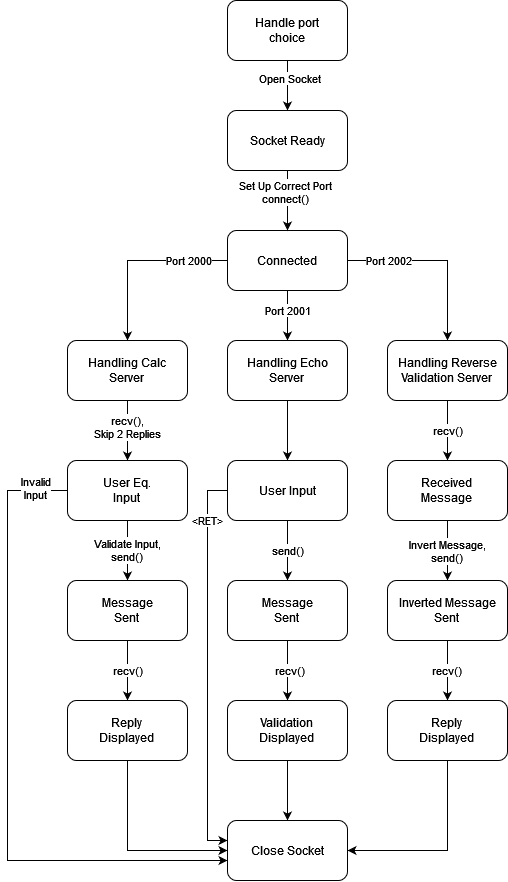

The diagram above was exported from draw.io. Its source (the exported page's mxGraphModel, read from the mxfile embedded in the PNG):
<mxGraphModel dx="1195" dy="652" grid="1" gridSize="10" guides="1" tooltips="1" connect="1" arrows="1" fold="1" page="1" pageScale="1" pageWidth="827" pageHeight="1169" math="0" shadow="0">
  <root>
    <mxCell id="0" />
    <mxCell id="1" parent="0" />
    <mxCell id="_pAnGhoqRPD6Xb0HjOkD-3" value="" style="edgeStyle=orthogonalEdgeStyle;rounded=0;orthogonalLoop=1;jettySize=auto;html=1;" edge="1" parent="1" source="_pAnGhoqRPD6Xb0HjOkD-1" target="_pAnGhoqRPD6Xb0HjOkD-11">
      <mxGeometry relative="1" as="geometry">
        <mxPoint x="420" y="130" as="targetPoint" />
        <Array as="points" />
      </mxGeometry>
    </mxCell>
    <mxCell id="_pAnGhoqRPD6Xb0HjOkD-18" value="Open Socket" style="edgeLabel;html=1;align=center;verticalAlign=middle;resizable=0;points=[];" vertex="1" connectable="0" parent="_pAnGhoqRPD6Xb0HjOkD-3">
      <mxGeometry x="-0.3133" y="2" relative="1" as="geometry">
        <mxPoint as="offset" />
      </mxGeometry>
    </mxCell>
    <mxCell id="_pAnGhoqRPD6Xb0HjOkD-1" value="&lt;div&gt;Handle port &lt;br&gt;&lt;/div&gt;&lt;div&gt;choice&lt;br&gt;&lt;/div&gt;" style="rounded=1;whiteSpace=wrap;html=1;" vertex="1" parent="1">
      <mxGeometry x="360" y="40" width="120" height="60" as="geometry" />
    </mxCell>
    <mxCell id="_pAnGhoqRPD6Xb0HjOkD-7" style="edgeStyle=orthogonalEdgeStyle;rounded=0;orthogonalLoop=1;jettySize=auto;html=1;" edge="1" parent="1" source="_pAnGhoqRPD6Xb0HjOkD-2" target="_pAnGhoqRPD6Xb0HjOkD-4">
      <mxGeometry relative="1" as="geometry" />
    </mxCell>
    <mxCell id="_pAnGhoqRPD6Xb0HjOkD-33" value="Port 2000" style="edgeLabel;html=1;align=center;verticalAlign=middle;resizable=0;points=[];" vertex="1" connectable="0" parent="_pAnGhoqRPD6Xb0HjOkD-7">
      <mxGeometry x="-0.1562" y="1" relative="1" as="geometry">
        <mxPoint x="36" y="-1" as="offset" />
      </mxGeometry>
    </mxCell>
    <mxCell id="_pAnGhoqRPD6Xb0HjOkD-8" style="edgeStyle=orthogonalEdgeStyle;rounded=0;orthogonalLoop=1;jettySize=auto;html=1;" edge="1" parent="1" source="_pAnGhoqRPD6Xb0HjOkD-2" target="_pAnGhoqRPD6Xb0HjOkD-5">
      <mxGeometry relative="1" as="geometry" />
    </mxCell>
    <mxCell id="_pAnGhoqRPD6Xb0HjOkD-34" value="Port 2001" style="edgeLabel;html=1;align=center;verticalAlign=middle;resizable=0;points=[];" vertex="1" connectable="0" parent="_pAnGhoqRPD6Xb0HjOkD-8">
      <mxGeometry x="0.22" y="1" relative="1" as="geometry">
        <mxPoint x="-1" y="-11" as="offset" />
      </mxGeometry>
    </mxCell>
    <mxCell id="_pAnGhoqRPD6Xb0HjOkD-9" style="edgeStyle=orthogonalEdgeStyle;rounded=0;orthogonalLoop=1;jettySize=auto;html=1;" edge="1" parent="1" source="_pAnGhoqRPD6Xb0HjOkD-2" target="_pAnGhoqRPD6Xb0HjOkD-6">
      <mxGeometry relative="1" as="geometry" />
    </mxCell>
    <mxCell id="_pAnGhoqRPD6Xb0HjOkD-36" value="Port 2002" style="edgeLabel;html=1;align=center;verticalAlign=middle;resizable=0;points=[];" vertex="1" connectable="0" parent="_pAnGhoqRPD6Xb0HjOkD-9">
      <mxGeometry x="-0.3958" y="-3" relative="1" as="geometry">
        <mxPoint x="-14" y="-3" as="offset" />
      </mxGeometry>
    </mxCell>
    <mxCell id="_pAnGhoqRPD6Xb0HjOkD-2" value="Connected" style="whiteSpace=wrap;html=1;rounded=1;" vertex="1" parent="1">
      <mxGeometry x="360" y="270" width="120" height="60" as="geometry" />
    </mxCell>
    <mxCell id="_pAnGhoqRPD6Xb0HjOkD-16" value="" style="edgeStyle=orthogonalEdgeStyle;rounded=0;orthogonalLoop=1;jettySize=auto;html=1;" edge="1" parent="1" source="_pAnGhoqRPD6Xb0HjOkD-4" target="_pAnGhoqRPD6Xb0HjOkD-10">
      <mxGeometry relative="1" as="geometry" />
    </mxCell>
    <mxCell id="_pAnGhoqRPD6Xb0HjOkD-17" value="&lt;div&gt;recv(),&lt;/div&gt;&lt;div&gt;Skip 2 Replies&lt;br&gt;&lt;/div&gt;" style="edgeLabel;html=1;align=center;verticalAlign=middle;resizable=0;points=[];" vertex="1" connectable="0" parent="_pAnGhoqRPD6Xb0HjOkD-16">
      <mxGeometry x="-0.3722" y="1" relative="1" as="geometry">
        <mxPoint x="-1" y="7" as="offset" />
      </mxGeometry>
    </mxCell>
    <mxCell id="_pAnGhoqRPD6Xb0HjOkD-4" value="&lt;div&gt;Handling Calc&lt;/div&gt;&lt;div&gt;Server&lt;br&gt;&lt;/div&gt;" style="whiteSpace=wrap;html=1;rounded=1;" vertex="1" parent="1">
      <mxGeometry x="200" y="380" width="120" height="60" as="geometry" />
    </mxCell>
    <mxCell id="_pAnGhoqRPD6Xb0HjOkD-26" value="" style="edgeStyle=orthogonalEdgeStyle;rounded=0;orthogonalLoop=1;jettySize=auto;html=1;" edge="1" parent="1" source="_pAnGhoqRPD6Xb0HjOkD-5" target="_pAnGhoqRPD6Xb0HjOkD-14">
      <mxGeometry relative="1" as="geometry" />
    </mxCell>
    <mxCell id="_pAnGhoqRPD6Xb0HjOkD-5" value="&lt;div&gt;Handling Echo&lt;/div&gt;&lt;div&gt;Server&lt;br&gt;&lt;/div&gt;" style="whiteSpace=wrap;html=1;rounded=1;" vertex="1" parent="1">
      <mxGeometry x="360" y="380" width="120" height="60" as="geometry" />
    </mxCell>
    <mxCell id="_pAnGhoqRPD6Xb0HjOkD-37" value="" style="edgeStyle=orthogonalEdgeStyle;rounded=0;orthogonalLoop=1;jettySize=auto;html=1;" edge="1" parent="1" source="_pAnGhoqRPD6Xb0HjOkD-6" target="_pAnGhoqRPD6Xb0HjOkD-15">
      <mxGeometry relative="1" as="geometry" />
    </mxCell>
    <mxCell id="_pAnGhoqRPD6Xb0HjOkD-39" value="recv()" style="edgeLabel;html=1;align=center;verticalAlign=middle;resizable=0;points=[];" vertex="1" connectable="0" parent="_pAnGhoqRPD6Xb0HjOkD-37">
      <mxGeometry x="-0.2889" y="3" relative="1" as="geometry">
        <mxPoint x="-3" y="8" as="offset" />
      </mxGeometry>
    </mxCell>
    <mxCell id="_pAnGhoqRPD6Xb0HjOkD-6" value="&lt;div&gt;Handling Reverse&lt;/div&gt;&lt;div&gt;Validation Server&lt;br&gt;&lt;/div&gt;" style="whiteSpace=wrap;html=1;rounded=1;" vertex="1" parent="1">
      <mxGeometry x="520" y="380" width="120" height="60" as="geometry" />
    </mxCell>
    <mxCell id="_pAnGhoqRPD6Xb0HjOkD-20" value="" style="edgeStyle=orthogonalEdgeStyle;rounded=0;orthogonalLoop=1;jettySize=auto;html=1;" edge="1" parent="1" source="_pAnGhoqRPD6Xb0HjOkD-10" target="_pAnGhoqRPD6Xb0HjOkD-19">
      <mxGeometry relative="1" as="geometry" />
    </mxCell>
    <mxCell id="_pAnGhoqRPD6Xb0HjOkD-21" value="&lt;div&gt;Validate Input,&lt;/div&gt;&lt;div&gt;send()&lt;br&gt;&lt;/div&gt;" style="edgeLabel;html=1;align=center;verticalAlign=middle;resizable=0;points=[];" vertex="1" connectable="0" parent="_pAnGhoqRPD6Xb0HjOkD-20">
      <mxGeometry x="-0.1125" y="1" relative="1" as="geometry">
        <mxPoint x="-1" y="3" as="offset" />
      </mxGeometry>
    </mxCell>
    <mxCell id="_pAnGhoqRPD6Xb0HjOkD-50" style="edgeStyle=orthogonalEdgeStyle;rounded=0;orthogonalLoop=1;jettySize=auto;html=1;" edge="1" parent="1" source="_pAnGhoqRPD6Xb0HjOkD-10" target="_pAnGhoqRPD6Xb0HjOkD-46">
      <mxGeometry relative="1" as="geometry">
        <Array as="points">
          <mxPoint x="140" y="530" />
          <mxPoint x="140" y="900" />
        </Array>
      </mxGeometry>
    </mxCell>
    <mxCell id="_pAnGhoqRPD6Xb0HjOkD-51" value="&lt;div&gt;Invalid&lt;/div&gt;&lt;div&gt;Input&lt;br&gt;&lt;/div&gt;" style="edgeLabel;html=1;align=center;verticalAlign=middle;resizable=0;points=[];" vertex="1" connectable="0" parent="_pAnGhoqRPD6Xb0HjOkD-50">
      <mxGeometry x="-0.901" y="-2" relative="1" as="geometry">
        <mxPoint as="offset" />
      </mxGeometry>
    </mxCell>
    <mxCell id="_pAnGhoqRPD6Xb0HjOkD-10" value="&lt;div&gt;User Eq. &lt;br&gt;&lt;/div&gt;&lt;div&gt;Input&lt;br&gt;&lt;/div&gt;" style="whiteSpace=wrap;html=1;rounded=1;" vertex="1" parent="1">
      <mxGeometry x="200" y="500" width="120" height="60" as="geometry" />
    </mxCell>
    <mxCell id="_pAnGhoqRPD6Xb0HjOkD-12" value="" style="edgeStyle=orthogonalEdgeStyle;rounded=0;orthogonalLoop=1;jettySize=auto;html=1;" edge="1" parent="1" source="_pAnGhoqRPD6Xb0HjOkD-11" target="_pAnGhoqRPD6Xb0HjOkD-2">
      <mxGeometry relative="1" as="geometry" />
    </mxCell>
    <mxCell id="_pAnGhoqRPD6Xb0HjOkD-13" value="&lt;div&gt;Set Up Correct Port&lt;/div&gt;connect()" style="edgeLabel;html=1;align=center;verticalAlign=middle;resizable=0;points=[];" vertex="1" connectable="0" parent="_pAnGhoqRPD6Xb0HjOkD-12">
      <mxGeometry x="-0.2841" y="-2" relative="1" as="geometry">
        <mxPoint as="offset" />
      </mxGeometry>
    </mxCell>
    <mxCell id="_pAnGhoqRPD6Xb0HjOkD-11" value="Socket Ready" style="rounded=1;whiteSpace=wrap;html=1;" vertex="1" parent="1">
      <mxGeometry x="360" y="150" width="120" height="60" as="geometry" />
    </mxCell>
    <mxCell id="_pAnGhoqRPD6Xb0HjOkD-31" value="" style="edgeStyle=orthogonalEdgeStyle;rounded=0;orthogonalLoop=1;jettySize=auto;html=1;" edge="1" parent="1" source="_pAnGhoqRPD6Xb0HjOkD-14" target="_pAnGhoqRPD6Xb0HjOkD-29">
      <mxGeometry relative="1" as="geometry" />
    </mxCell>
    <mxCell id="_pAnGhoqRPD6Xb0HjOkD-32" value="send()" style="edgeLabel;html=1;align=center;verticalAlign=middle;resizable=0;points=[];" vertex="1" connectable="0" parent="_pAnGhoqRPD6Xb0HjOkD-31">
      <mxGeometry x="-0.15" y="-2" relative="1" as="geometry">
        <mxPoint x="2" y="4" as="offset" />
      </mxGeometry>
    </mxCell>
    <mxCell id="_pAnGhoqRPD6Xb0HjOkD-52" style="edgeStyle=orthogonalEdgeStyle;rounded=0;orthogonalLoop=1;jettySize=auto;html=1;" edge="1" parent="1" source="_pAnGhoqRPD6Xb0HjOkD-14" target="_pAnGhoqRPD6Xb0HjOkD-46">
      <mxGeometry relative="1" as="geometry">
        <Array as="points">
          <mxPoint x="340" y="530" />
          <mxPoint x="340" y="880" />
        </Array>
      </mxGeometry>
    </mxCell>
    <mxCell id="_pAnGhoqRPD6Xb0HjOkD-53" value="&amp;lt;RET&amp;gt;" style="edgeLabel;html=1;align=center;verticalAlign=middle;resizable=0;points=[];" vertex="1" connectable="0" parent="_pAnGhoqRPD6Xb0HjOkD-52">
      <mxGeometry x="-0.9542" y="3" relative="1" as="geometry">
        <mxPoint x="-11" y="27" as="offset" />
      </mxGeometry>
    </mxCell>
    <mxCell id="_pAnGhoqRPD6Xb0HjOkD-14" value="User Input" style="whiteSpace=wrap;html=1;rounded=1;" vertex="1" parent="1">
      <mxGeometry x="360" y="500" width="120" height="60" as="geometry" />
    </mxCell>
    <mxCell id="_pAnGhoqRPD6Xb0HjOkD-41" value="" style="edgeStyle=orthogonalEdgeStyle;rounded=0;orthogonalLoop=1;jettySize=auto;html=1;" edge="1" parent="1" source="_pAnGhoqRPD6Xb0HjOkD-15" target="_pAnGhoqRPD6Xb0HjOkD-40">
      <mxGeometry relative="1" as="geometry" />
    </mxCell>
    <mxCell id="_pAnGhoqRPD6Xb0HjOkD-42" value="&lt;div&gt;Invert Message,&lt;/div&gt;&lt;div&gt;send()&lt;br&gt;&lt;/div&gt;" style="edgeLabel;html=1;align=center;verticalAlign=middle;resizable=0;points=[];" vertex="1" connectable="0" parent="_pAnGhoqRPD6Xb0HjOkD-41">
      <mxGeometry x="-0.0389" y="-1" relative="1" as="geometry">
        <mxPoint x="1" y="1" as="offset" />
      </mxGeometry>
    </mxCell>
    <mxCell id="_pAnGhoqRPD6Xb0HjOkD-15" value="&lt;div&gt;Received&lt;/div&gt;&lt;div&gt;Message&lt;br&gt;&lt;/div&gt;" style="whiteSpace=wrap;html=1;rounded=1;" vertex="1" parent="1">
      <mxGeometry x="520" y="500" width="120" height="60" as="geometry" />
    </mxCell>
    <mxCell id="_pAnGhoqRPD6Xb0HjOkD-23" value="" style="edgeStyle=orthogonalEdgeStyle;rounded=0;orthogonalLoop=1;jettySize=auto;html=1;" edge="1" parent="1" source="_pAnGhoqRPD6Xb0HjOkD-19" target="_pAnGhoqRPD6Xb0HjOkD-22">
      <mxGeometry relative="1" as="geometry" />
    </mxCell>
    <mxCell id="_pAnGhoqRPD6Xb0HjOkD-25" value="recv()" style="edgeLabel;html=1;align=center;verticalAlign=middle;resizable=0;points=[];" vertex="1" connectable="0" parent="_pAnGhoqRPD6Xb0HjOkD-23">
      <mxGeometry x="-0.2889" y="2" relative="1" as="geometry">
        <mxPoint x="-2" y="8" as="offset" />
      </mxGeometry>
    </mxCell>
    <mxCell id="_pAnGhoqRPD6Xb0HjOkD-19" value="&lt;div&gt;Message&lt;/div&gt;&lt;div&gt;Sent&lt;br&gt;&lt;/div&gt;" style="whiteSpace=wrap;html=1;rounded=1;" vertex="1" parent="1">
      <mxGeometry x="200" y="620" width="120" height="60" as="geometry" />
    </mxCell>
    <mxCell id="_pAnGhoqRPD6Xb0HjOkD-47" style="edgeStyle=orthogonalEdgeStyle;rounded=0;orthogonalLoop=1;jettySize=auto;html=1;" edge="1" parent="1" source="_pAnGhoqRPD6Xb0HjOkD-22" target="_pAnGhoqRPD6Xb0HjOkD-46">
      <mxGeometry relative="1" as="geometry">
        <Array as="points">
          <mxPoint x="260" y="890" />
        </Array>
      </mxGeometry>
    </mxCell>
    <mxCell id="_pAnGhoqRPD6Xb0HjOkD-22" value="&lt;div&gt;Reply&lt;/div&gt;&lt;div&gt;Displayed&lt;br&gt;&lt;/div&gt;" style="whiteSpace=wrap;html=1;rounded=1;" vertex="1" parent="1">
      <mxGeometry x="200" y="740" width="120" height="60" as="geometry" />
    </mxCell>
    <mxCell id="_pAnGhoqRPD6Xb0HjOkD-27" value="" style="edgeStyle=orthogonalEdgeStyle;rounded=0;orthogonalLoop=1;jettySize=auto;html=1;" edge="1" parent="1" source="_pAnGhoqRPD6Xb0HjOkD-29" target="_pAnGhoqRPD6Xb0HjOkD-30">
      <mxGeometry relative="1" as="geometry" />
    </mxCell>
    <mxCell id="_pAnGhoqRPD6Xb0HjOkD-28" value="recv()" style="edgeLabel;html=1;align=center;verticalAlign=middle;resizable=0;points=[];" vertex="1" connectable="0" parent="_pAnGhoqRPD6Xb0HjOkD-27">
      <mxGeometry x="-0.2889" y="2" relative="1" as="geometry">
        <mxPoint y="8" as="offset" />
      </mxGeometry>
    </mxCell>
    <mxCell id="_pAnGhoqRPD6Xb0HjOkD-29" value="&lt;div&gt;Message&lt;/div&gt;&lt;div&gt;Sent&lt;br&gt;&lt;/div&gt;" style="whiteSpace=wrap;html=1;rounded=1;" vertex="1" parent="1">
      <mxGeometry x="360" y="620" width="120" height="60" as="geometry" />
    </mxCell>
    <mxCell id="_pAnGhoqRPD6Xb0HjOkD-48" style="edgeStyle=orthogonalEdgeStyle;rounded=0;orthogonalLoop=1;jettySize=auto;html=1;" edge="1" parent="1" source="_pAnGhoqRPD6Xb0HjOkD-30" target="_pAnGhoqRPD6Xb0HjOkD-46">
      <mxGeometry relative="1" as="geometry" />
    </mxCell>
    <mxCell id="_pAnGhoqRPD6Xb0HjOkD-30" value="&lt;div&gt;Validation &lt;br&gt;&lt;/div&gt;&lt;div&gt;Displayed&lt;br&gt;&lt;/div&gt;" style="whiteSpace=wrap;html=1;rounded=1;" vertex="1" parent="1">
      <mxGeometry x="360" y="740" width="120" height="60" as="geometry" />
    </mxCell>
    <mxCell id="_pAnGhoqRPD6Xb0HjOkD-44" value="" style="edgeStyle=orthogonalEdgeStyle;rounded=0;orthogonalLoop=1;jettySize=auto;html=1;" edge="1" parent="1" source="_pAnGhoqRPD6Xb0HjOkD-40" target="_pAnGhoqRPD6Xb0HjOkD-43">
      <mxGeometry relative="1" as="geometry" />
    </mxCell>
    <mxCell id="_pAnGhoqRPD6Xb0HjOkD-45" value="recv()" style="edgeLabel;html=1;align=center;verticalAlign=middle;resizable=0;points=[];" vertex="1" connectable="0" parent="_pAnGhoqRPD6Xb0HjOkD-44">
      <mxGeometry x="-0.0389" y="-1" relative="1" as="geometry">
        <mxPoint as="offset" />
      </mxGeometry>
    </mxCell>
    <mxCell id="_pAnGhoqRPD6Xb0HjOkD-40" value="&lt;div&gt;Inverted Message&lt;/div&gt;&lt;div&gt;Sent&lt;br&gt;&lt;/div&gt;" style="whiteSpace=wrap;html=1;rounded=1;" vertex="1" parent="1">
      <mxGeometry x="520" y="620" width="120" height="60" as="geometry" />
    </mxCell>
    <mxCell id="_pAnGhoqRPD6Xb0HjOkD-49" style="edgeStyle=orthogonalEdgeStyle;rounded=0;orthogonalLoop=1;jettySize=auto;html=1;" edge="1" parent="1" source="_pAnGhoqRPD6Xb0HjOkD-43" target="_pAnGhoqRPD6Xb0HjOkD-46">
      <mxGeometry relative="1" as="geometry">
        <Array as="points">
          <mxPoint x="580" y="890" />
        </Array>
      </mxGeometry>
    </mxCell>
    <mxCell id="_pAnGhoqRPD6Xb0HjOkD-43" value="&lt;div&gt;Reply&lt;/div&gt;&lt;div&gt;Displayed&lt;br&gt;&lt;/div&gt;" style="whiteSpace=wrap;html=1;rounded=1;" vertex="1" parent="1">
      <mxGeometry x="520" y="740" width="120" height="60" as="geometry" />
    </mxCell>
    <mxCell id="_pAnGhoqRPD6Xb0HjOkD-46" value="Close Socket" style="whiteSpace=wrap;html=1;rounded=1;" vertex="1" parent="1">
      <mxGeometry x="360" y="860" width="120" height="60" as="geometry" />
    </mxCell>
  </root>
</mxGraphModel>